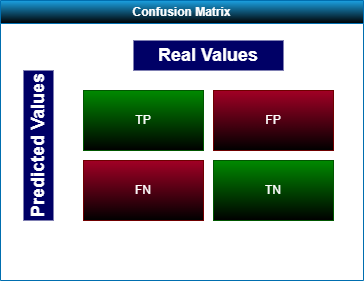

The diagram above was exported from draw.io. Its source (the exported page's mxGraphModel, read from the mxfile embedded in the PNG):
<mxGraphModel dx="3827" dy="2760" grid="1" gridSize="10" guides="1" tooltips="1" connect="1" arrows="1" fold="1" page="1" pageScale="1" pageWidth="827" pageHeight="1169" math="0" shadow="0">
  <root>
    <mxCell id="0" />
    <mxCell id="1" parent="0" />
    <mxCell id="HllOPPkRY85qSA9XBATS-5" value="Confusion Matrix" style="swimlane;whiteSpace=wrap;html=1;fillColor=#1ba1e2;fontColor=#ffffff;strokeColor=#006EAF;gradientColor=default;swimlaneFillColor=default;" vertex="1" parent="1">
      <mxGeometry x="-413" y="-180" width="363" height="280" as="geometry" />
    </mxCell>
    <mxCell id="HllOPPkRY85qSA9XBATS-1" value="TP" style="rounded=0;whiteSpace=wrap;html=1;fillColor=#008a00;fontColor=#ffffff;strokeColor=#005700;gradientColor=default;" vertex="1" parent="HllOPPkRY85qSA9XBATS-5">
      <mxGeometry x="83" y="90" width="120" height="60" as="geometry" />
    </mxCell>
    <mxCell id="HllOPPkRY85qSA9XBATS-2" value="FP" style="rounded=0;whiteSpace=wrap;html=1;fillColor=#a20025;fontColor=#ffffff;strokeColor=#6F0000;gradientColor=default;" vertex="1" parent="HllOPPkRY85qSA9XBATS-5">
      <mxGeometry x="213" y="90" width="120" height="60" as="geometry" />
    </mxCell>
    <mxCell id="HllOPPkRY85qSA9XBATS-3" value="FN" style="rounded=0;whiteSpace=wrap;html=1;fillColor=#a20025;fontColor=#ffffff;strokeColor=#6F0000;gradientColor=default;" vertex="1" parent="HllOPPkRY85qSA9XBATS-5">
      <mxGeometry x="83" y="160" width="120" height="60" as="geometry" />
    </mxCell>
    <mxCell id="HllOPPkRY85qSA9XBATS-4" value="TN" style="rounded=0;whiteSpace=wrap;html=1;fillColor=#008a00;fontColor=#ffffff;strokeColor=#005700;gradientColor=default;" vertex="1" parent="HllOPPkRY85qSA9XBATS-5">
      <mxGeometry x="213" y="160" width="120" height="60" as="geometry" />
    </mxCell>
    <mxCell id="HllOPPkRY85qSA9XBATS-6" value="&lt;h2&gt;Real Values&lt;/h2&gt;" style="text;html=1;strokeColor=none;fillColor=#000066;align=center;verticalAlign=middle;whiteSpace=wrap;rounded=0;fontColor=#FFFFFF;" vertex="1" parent="HllOPPkRY85qSA9XBATS-5">
      <mxGeometry x="133" y="40" width="150" height="30" as="geometry" />
    </mxCell>
    <mxCell id="HllOPPkRY85qSA9XBATS-7" value="&lt;h2&gt;Predicted Values&lt;/h2&gt;" style="text;html=1;strokeColor=none;fillColor=#000066;align=center;verticalAlign=middle;whiteSpace=wrap;rounded=0;fontColor=#FFFFFF;rotation=-90;" vertex="1" parent="HllOPPkRY85qSA9XBATS-5">
      <mxGeometry x="-37" y="130" width="150" height="30" as="geometry" />
    </mxCell>
  </root>
</mxGraphModel>